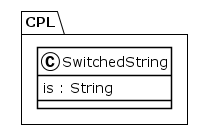

The diagram above was rendered by PlantUML. Its source (embedded in the PNG):
@startuml
!theme plain
package CPL {
class SwitchedString {
	 is : String
}
}
@enduml